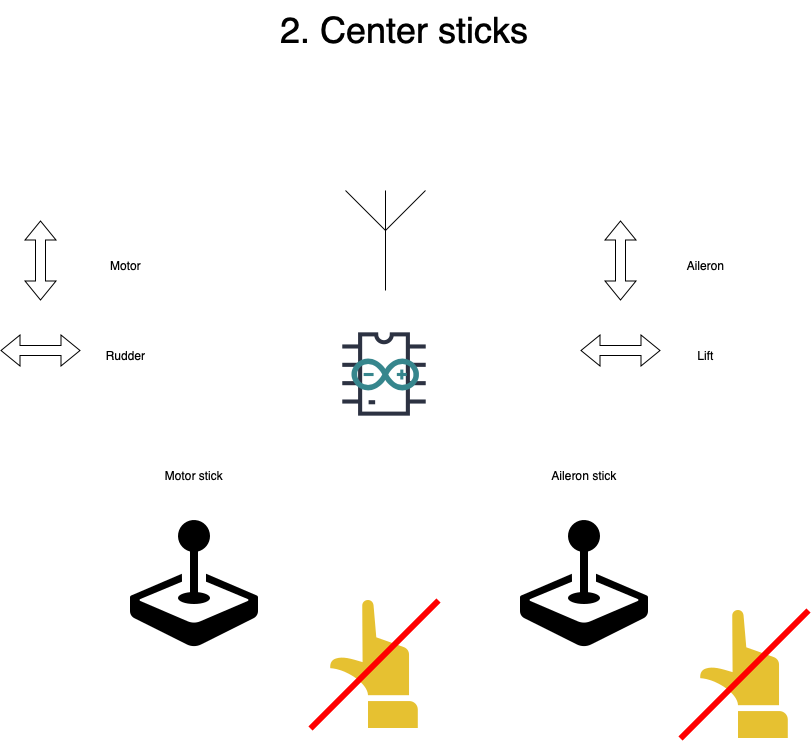

The diagram above was exported from draw.io. Its source (the exported page's mxGraphModel, read from the mxfile embedded in the PNG):
<mxGraphModel dx="954" dy="647" grid="1" gridSize="10" guides="1" tooltips="1" connect="1" arrows="1" fold="1" page="1" pageScale="1" pageWidth="827" pageHeight="1169" math="0" shadow="0">
  <root>
    <mxCell id="0" />
    <mxCell id="1" parent="0" />
    <mxCell id="7rJ2MbQbb0hIU2GiLXvw-1" value="" style="shape=image;html=1;verticalAlign=top;verticalLabelPosition=bottom;labelBackgroundColor=#ffffff;imageAspect=0;aspect=fixed;image=https://cdn1.iconfinder.com/data/icons/bootstrap-vol-3/16/joystick-128.png" parent="1" vertex="1">
      <mxGeometry x="140" y="600" width="128" height="128" as="geometry" />
    </mxCell>
    <mxCell id="7rJ2MbQbb0hIU2GiLXvw-2" value="" style="shape=image;html=1;verticalAlign=top;verticalLabelPosition=bottom;labelBackgroundColor=#ffffff;imageAspect=0;aspect=fixed;image=https://cdn1.iconfinder.com/data/icons/bootstrap-vol-3/16/joystick-128.png" parent="1" vertex="1">
      <mxGeometry x="530" y="600" width="128" height="128" as="geometry" />
    </mxCell>
    <mxCell id="7rJ2MbQbb0hIU2GiLXvw-3" value="" style="shape=image;html=1;verticalAlign=top;verticalLabelPosition=bottom;labelBackgroundColor=#ffffff;imageAspect=0;aspect=fixed;image=https://cdn2.iconfinder.com/data/icons/electronic-13/480/3-electronic-arduino-chipset-icon-2-128.png" parent="1" vertex="1">
      <mxGeometry x="330" y="390" width="128" height="128" as="geometry" />
    </mxCell>
    <mxCell id="7rJ2MbQbb0hIU2GiLXvw-4" value="" style="dashed=0;outlineConnect=0;html=1;align=center;labelPosition=center;verticalLabelPosition=bottom;verticalAlign=top;shape=mxgraph.weblogos.arduino;fillColor=#36868D;strokeColor=none" parent="1" vertex="1">
      <mxGeometry x="361" y="438" width="67.4" height="32" as="geometry" />
    </mxCell>
    <mxCell id="7rJ2MbQbb0hIU2GiLXvw-5" value="" style="verticalLabelPosition=bottom;shadow=0;dashed=0;align=center;html=1;verticalAlign=top;shape=mxgraph.electrical.radio.aerial_-_antenna_1;" parent="1" vertex="1">
      <mxGeometry x="355" y="270" width="80" height="100" as="geometry" />
    </mxCell>
    <mxCell id="7rJ2MbQbb0hIU2GiLXvw-13" value="" style="shape=image;html=1;verticalAlign=top;verticalLabelPosition=bottom;labelBackgroundColor=#ffffff;imageAspect=0;aspect=fixed;image=https://cdn1.iconfinder.com/data/icons/business-488/128/8-128.png" parent="1" vertex="1">
      <mxGeometry x="320" y="680" width="128" height="128" as="geometry" />
    </mxCell>
    <mxCell id="7rJ2MbQbb0hIU2GiLXvw-14" value="" style="shape=image;html=1;verticalAlign=top;verticalLabelPosition=bottom;labelBackgroundColor=#ffffff;imageAspect=0;aspect=fixed;image=https://cdn1.iconfinder.com/data/icons/business-488/128/8-128.png" parent="1" vertex="1">
      <mxGeometry x="690" y="690" width="128" height="128" as="geometry" />
    </mxCell>
    <mxCell id="7rJ2MbQbb0hIU2GiLXvw-15" value="Motor stick" style="text;html=1;strokeColor=none;fillColor=none;align=center;verticalAlign=middle;whiteSpace=wrap;rounded=0;" parent="1" vertex="1">
      <mxGeometry x="154" y="540" width="100" height="30" as="geometry" />
    </mxCell>
    <mxCell id="7rJ2MbQbb0hIU2GiLXvw-16" value="Aileron stick" style="text;html=1;strokeColor=none;fillColor=none;align=center;verticalAlign=middle;whiteSpace=wrap;rounded=0;" parent="1" vertex="1">
      <mxGeometry x="544" y="540" width="100" height="30" as="geometry" />
    </mxCell>
    <mxCell id="7rJ2MbQbb0hIU2GiLXvw-17" value="" style="shape=flexArrow;endArrow=classic;startArrow=classic;html=1;rounded=0;" parent="1" edge="1">
      <mxGeometry width="100" height="100" relative="1" as="geometry">
        <mxPoint x="50" y="380" as="sourcePoint" />
        <mxPoint x="50" y="300" as="targetPoint" />
      </mxGeometry>
    </mxCell>
    <mxCell id="7rJ2MbQbb0hIU2GiLXvw-18" value="" style="shape=flexArrow;endArrow=classic;startArrow=classic;html=1;rounded=0;" parent="1" edge="1">
      <mxGeometry width="100" height="100" relative="1" as="geometry">
        <mxPoint x="10" y="430" as="sourcePoint" />
        <mxPoint x="90" y="430" as="targetPoint" />
      </mxGeometry>
    </mxCell>
    <mxCell id="7rJ2MbQbb0hIU2GiLXvw-19" value="Motor" style="text;html=1;align=center;verticalAlign=middle;resizable=0;points=[];autosize=1;strokeColor=none;fillColor=none;" parent="1" vertex="1">
      <mxGeometry x="110" y="330" width="50" height="30" as="geometry" />
    </mxCell>
    <mxCell id="7rJ2MbQbb0hIU2GiLXvw-20" value="Rudder" style="text;html=1;align=center;verticalAlign=middle;resizable=0;points=[];autosize=1;strokeColor=none;fillColor=none;" parent="1" vertex="1">
      <mxGeometry x="105" y="420" width="60" height="30" as="geometry" />
    </mxCell>
    <mxCell id="7rJ2MbQbb0hIU2GiLXvw-21" value="" style="shape=flexArrow;endArrow=classic;startArrow=classic;html=1;rounded=0;" parent="1" edge="1">
      <mxGeometry width="100" height="100" relative="1" as="geometry">
        <mxPoint x="630" y="380" as="sourcePoint" />
        <mxPoint x="630" y="300" as="targetPoint" />
      </mxGeometry>
    </mxCell>
    <mxCell id="7rJ2MbQbb0hIU2GiLXvw-22" value="" style="shape=flexArrow;endArrow=classic;startArrow=classic;html=1;rounded=0;" parent="1" edge="1">
      <mxGeometry width="100" height="100" relative="1" as="geometry">
        <mxPoint x="590" y="430" as="sourcePoint" />
        <mxPoint x="670" y="430" as="targetPoint" />
      </mxGeometry>
    </mxCell>
    <mxCell id="7rJ2MbQbb0hIU2GiLXvw-23" value="Aileron" style="text;html=1;align=center;verticalAlign=middle;resizable=0;points=[];autosize=1;strokeColor=none;fillColor=none;" parent="1" vertex="1">
      <mxGeometry x="685" y="330" width="60" height="30" as="geometry" />
    </mxCell>
    <mxCell id="7rJ2MbQbb0hIU2GiLXvw-24" value="Lift" style="text;html=1;align=center;verticalAlign=middle;resizable=0;points=[];autosize=1;strokeColor=none;fillColor=none;" parent="1" vertex="1">
      <mxGeometry x="695" y="420" width="40" height="30" as="geometry" />
    </mxCell>
    <mxCell id="7rJ2MbQbb0hIU2GiLXvw-25" value="&lt;font style=&quot;font-size: 36px;&quot;&gt;2. Center sticks&lt;/font&gt;" style="text;html=1;align=center;verticalAlign=middle;resizable=0;points=[];autosize=1;strokeColor=none;fillColor=none;" parent="1" vertex="1">
      <mxGeometry x="279" y="80" width="270" height="60" as="geometry" />
    </mxCell>
    <mxCell id="0YgYMnMpNiLMKcixdkRv-2" value="" style="endArrow=none;html=1;rounded=0;entryX=1;entryY=0;entryDx=0;entryDy=0;exitX=0;exitY=1;exitDx=0;exitDy=0;strokeColor=#FF0000;strokeWidth=6;" parent="1" source="7rJ2MbQbb0hIU2GiLXvw-13" target="7rJ2MbQbb0hIU2GiLXvw-13" edge="1">
      <mxGeometry width="50" height="50" relative="1" as="geometry">
        <mxPoint x="300" y="800" as="sourcePoint" />
        <mxPoint x="440" y="560" as="targetPoint" />
      </mxGeometry>
    </mxCell>
    <mxCell id="0YgYMnMpNiLMKcixdkRv-3" value="" style="endArrow=none;html=1;rounded=0;entryX=1;entryY=0;entryDx=0;entryDy=0;exitX=0;exitY=1;exitDx=0;exitDy=0;strokeColor=#FF0000;strokeWidth=6;" parent="1" edge="1">
      <mxGeometry width="50" height="50" relative="1" as="geometry">
        <mxPoint x="690" y="818" as="sourcePoint" />
        <mxPoint x="818" y="690" as="targetPoint" />
      </mxGeometry>
    </mxCell>
  </root>
</mxGraphModel>